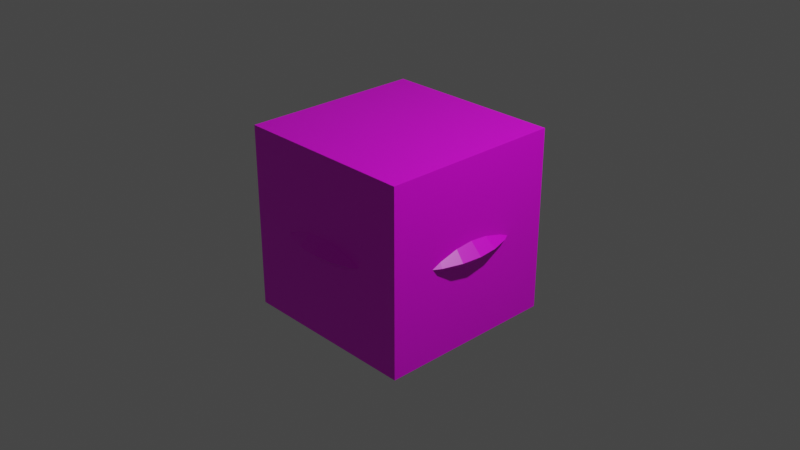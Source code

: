 # Source: ufo.blend  (saved by Blender 2.92.15; exported with 4.5.12 LTS)
import bpy
from mathutils import Matrix  # noqa: F401  (used for matrix-valued properties, if any)

bpy.ops.wm.read_factory_settings(use_empty=True)
scene = bpy.context.scene
scene.name = 'Scene'

# ---- collections
col_collection = bpy.data.collections.new('Collection'); scene.collection.children.link(col_collection)

# ---- images (referenced by path relative to the original .blend; pixels are not part of the script)
import os
ASSET_DIR = os.environ.get("B2B_ASSET_DIR", "")  # directory of the original .blend (textures are referenced by path, not embedded)
HERE = os.path.dirname(os.path.abspath(__file__))  # packed textures are extracted next to this script under _unpacked/

def load_image(name, relpath, width, height, colorspace="sRGB"):
    """Load a texture the original file referenced (path relative to the .blend, or extracted next to this script)."""
    p = next((c for c in (os.path.join(HERE, relpath), os.path.join(ASSET_DIR, relpath)) if relpath and os.path.exists(c)), "")
    if p:
        img = bpy.data.images.load(p, check_existing=True)
        img.name = name
    else:  # same state as the original file: an image datablock whose file is absent (Cycles renders it pink)
        img = bpy.data.images.new(name, width, height)
        img.source = "FILE"
        img.filepath = "//" + (relpath or name)
    img.colorspace_settings.name = colorspace
    return img
img_ufo = load_image('Ufo', 'Ufo.png', 1024, 1024, 'sRGB')

# ---- materials (node trees are filled in below, after node groups)
mat_material = bpy.data.materials.new('Material')
mat_material.alpha_threshold = 0.0
mat_material.use_transparent_shadow = False
mat_material.line_color = (0.0, 0.0, 0.0, 1.0)

# ---- material node trees
mat_material.use_nodes = True; mat_material.node_tree.nodes.clear()
_N = mat_material.node_tree.nodes; _L = mat_material.node_tree.links
n0 = _N.new('ShaderNodeOutputMaterial'); n0.name = 'Material Output'; n0.location = (300, 300)
n1 = _N.new('ShaderNodeBsdfPrincipled'); n1.name = 'Principled BSDF'; n1.location = (10, 300)
n1.distribution = 'GGX'
n1.subsurface_method = 'BURLEY'
n1.inputs[2].default_value = 0.4
n1.inputs[3].default_value = 1.45
n1.inputs[27].default_value = (0.0, 0.0, 0.0, 1.0)
n1.inputs[28].default_value = 1.0
n2 = _N.new('ShaderNodeTexImage'); n2.name = 'Image Texture'; n2.location = (-454, 182)
n2.image = img_ufo
_L.new(n1.outputs[0], n0.inputs[0])
_L.new(n2.outputs[0], n1.inputs[0])
n0.is_active_output = True

# ---- world
world_world = bpy.data.worlds.new('World'); scene.world = world_world
world_world.use_nodes = True; world_world.node_tree.nodes.clear()
_N = world_world.node_tree.nodes; _L = world_world.node_tree.links
n0 = _N.new('ShaderNodeOutputWorld'); n0.name = 'World Output'; n0.location = (300, 300)
n1 = _N.new('ShaderNodeBackground'); n1.name = 'Background'; n1.location = (10, 300)
n1.inputs[0].default_value = (0.05088, 0.05088, 0.05088, 1.0)
_L.new(n1.outputs[0], n0.inputs[0])
n0.is_active_output = True
world_world.color = (0.05088, 0.05088, 0.05088)
world_world.use_sun_shadow = False
world_world.sun_shadow_jitter_overblur = 0.0

# ---- cameras
cam_camera = bpy.data.cameras.new('Camera')
cam_camera.clip_end = 100.0
cam_camera.ortho_scale = 7.314

# ---- lights
light_light = bpy.data.lights.new('Light', 'POINT')
light_light.transmission_factor = 0.0
light_light.energy = 1000.0
light_light.shadow_soft_size = 0.1
light_light.shadow_maximum_resolution = 0.006
light_light.use_absolute_resolution = True

# ---- meshes
me_cube = bpy.data.meshes.new('Cube')
me_cube.from_pydata([(1.0, 1.0, 1.0), (1.0, 1.0, -1.0), (1.0, -1.0, 1.0), (1.0, -1.0, -1.0), (-1.0, 1.0, 1.0), (-1.0, 1.0, -1.0), (-1.0, -1.0, 1.0), (-1.0, -1.0, -1.0)], [], [(0, 4, 6, 2), (3, 2, 6, 7), (7, 6, 4, 5), (5, 1, 3, 7), (1, 0, 2, 3), (5, 4, 0, 1)])
_uv = me_cube.uv_layers.new(name='UVMap')
_uv.uv.foreach_set('vector', [0.625, 0.5, 0.875, 0.5, 0.875, 0.75, 0.625, 0.75, 0.375, 0.75, 0.625, 0.75, 0.625, 1.0, 0.375, 1.0, 0.375, 0.0, 0.625, 0.0, 0.625, 0.25, 0.375, 0.25, 0.125, 0.5, 0.375, 0.5, 0.375, 0.75, 0.125, 0.75, 0.375, 0.5, 0.625, 0.5, 0.625, 0.75, 0.375, 0.75, 0.375, 0.25, 0.625, 0.25, 0.625, 0.5, 0.375, 0.5])
me_cube.materials.append(mat_material)
me_cube.use_remesh_preserve_volume = False
me_cube.use_remesh_preserve_attributes = False
me_cube.use_mirror_vertex_groups = False
me_cube.update()
me_cylinder = bpy.data.meshes.new('Cylinder')
me_cylinder.from_pydata([(3.53e-08, 0.7027, -0.2468), (2.207e-08, 0.8142, 0.2468), (0.1371, 0.6892, -0.2468), (0.1588, 0.7985, 0.2468), (0.2689, 0.6492, -0.2468), (0.3116, 0.7522, 0.2468), (0.3904, 0.5843, -0.2468), (0.4523, 0.677, 0.2468), (0.4969, 0.4969, -0.2468), (0.5757, 0.5757, 0.2468), (0.5843, 0.3904, -0.2468), (0.677, 0.4523, 0.2468), (0.6492, 0.2689, -0.2468), (0.7522, 0.3116, 0.2468), (0.6892, 0.1371, -0.2468), (0.7985, 0.1588, 0.2468), (0.7027, 1.378e-07, -0.2468), (0.8142, 1.144e-07, 0.2468), (0.6892, -0.1371, -0.2468), (0.7985, -0.1588, 0.2468), (0.6492, -0.2689, -0.2468), (0.7522, -0.3116, 0.2468), (0.5843, -0.3904, -0.2468), (0.677, -0.4523, 0.2468), (0.4969, -0.4969, -0.2468), (0.5757, -0.5757, 0.2468), (0.3904, -0.5843, -0.2468), (0.4523, -0.677, 0.2468), (0.2689, -0.6492, -0.2468), (0.3116, -0.7522, 0.2468), (0.1371, -0.6892, -0.2468), (0.1588, -0.7985, 0.2468), (-1.937e-07, -0.7027, -0.2468), (-2.432e-07, -0.8142, 0.2468), (-0.1371, -0.6892, -0.2468), (-0.1588, -0.7985, 0.2468), (-0.2689, -0.6492, -0.2468), (-0.3116, -0.7522, 0.2468), (-0.3904, -0.5843, -0.2468), (-0.4523, -0.677, 0.2468), (-0.4969, -0.4969, -0.2468), (-0.5757, -0.5757, 0.2468), (-0.5843, -0.3904, -0.2468), (-0.677, -0.4523, 0.2468), (-0.6492, -0.2689, -0.2468), (-0.7522, -0.3116, 0.2468), (-0.6892, -0.1371, -0.2468), (-0.7985, -0.1588, 0.2468), (-0.7027, 7.633e-07, -0.2468), (-0.8142, 8.391e-07, 0.2468), (-0.6892, 0.1371, -0.2468), (-0.7985, 0.1588, 0.2468), (-0.6492, 0.2689, -0.2468), (-0.7522, 0.3116, 0.2468), (-0.5843, 0.3904, -0.2468), (-0.677, 0.4523, 0.2468), (-0.4969, 0.4969, -0.2468), (-0.5757, 0.5757, 0.2468), (-0.3904, 0.5843, -0.2468), (-0.4523, 0.677, 0.2468), (-0.2689, 0.6492, -0.2468), (-0.3116, 0.7522, 0.2468), (-0.1371, 0.6892, -0.2468), (-0.1588, 0.7985, 0.2468), (-1.554e-08, 1.131, 0.0), (0.2206, 1.109, 0.0), (0.4328, 1.045, 0.0), (0.6283, 0.9403, 0.0), (0.7997, 0.7997, 0.0), (0.9403, 0.6283, 0.0), (1.045, 0.4328, 0.0), (1.109, 0.2206, 0.0), (1.131, 4.808e-08, 0.0), (1.109, -0.2206, 0.0), (1.045, -0.4328, 0.0), (0.9403, -0.6283, 0.0), (0.7997, -0.7997, 0.0), (0.6283, -0.9403, 0.0), (0.4328, -1.045, 0.0), (0.2206, -1.109, 0.0), (-3.84e-07, -1.131, 0.0), (-0.2206, -1.109, 0.0), (-0.4328, -1.045, 0.0), (-0.6283, -0.9403, 0.0), (-0.7997, -0.7997, 0.0), (-0.9403, -0.6283, 0.0), (-1.045, -0.4328, 0.0), (-1.109, -0.2206, 0.0), (-1.131, 1.055e-06, 0.0), (-1.109, 0.2206, 0.0), (-1.045, 0.4328, 0.0), (-0.9403, 0.6283, 0.0), (-0.7997, 0.7997, 0.0), (-0.6283, 0.9403, 0.0), (-0.4328, 1.045, 0.0), (-0.2206, 1.109, 0.0), (0.0, 1.0, 0.1234), (0.1951, 0.9808, 0.1234), (0.3827, 0.9239, 0.1234), (0.5556, 0.8315, 0.1234), (0.7071, 0.7071, 0.1234), (0.8315, 0.5556, 0.1234), (0.9239, 0.3827, 0.1234), (0.9808, 0.1951, 0.1234), (1.0, 7.55e-08, 0.1234), (0.9808, -0.1951, 0.1234), (0.9239, -0.3827, 0.1234), (0.8315, -0.5556, 0.1234), (0.7071, -0.7071, 0.1234), (0.5556, -0.8315, 0.1234), (0.3827, -0.9239, 0.1234), (0.1951, -0.9808, 0.1234), (-3.258e-07, -1.0, 0.1234), (-0.1951, -0.9808, 0.1234), (-0.3827, -0.9239, 0.1234), (-0.5556, -0.8315, 0.1234), (-0.7071, -0.7071, 0.1234), (-0.8315, -0.5556, 0.1234), (-0.9239, -0.3827, 0.1234), (-0.9808, -0.1951, 0.1234), (-1.0, 9.656e-07, 0.1234), (-0.9808, 0.1951, 0.1234), (-0.9239, 0.3827, 0.1234), (-0.8315, 0.5556, 0.1234), (-0.7071, 0.7071, 0.1234), (-0.5556, 0.8315, 0.1234), (-0.3827, 0.9239, 0.1234), (-0.1951, 0.9808, 0.1234), (0.1951, 0.9808, -0.1234), (0.3827, 0.9239, -0.1234), (0.5556, 0.8315, -0.1234), (0.7071, 0.7071, -0.1234), (0.8315, 0.5556, -0.1234), (0.9239, 0.3827, -0.1234), (0.9808, 0.1951, -0.1234), (1.0, 7.55e-08, -0.1234), (0.9808, -0.1951, -0.1234), (0.9239, -0.3827, -0.1234), (0.8315, -0.5556, -0.1234), (0.7071, -0.7071, -0.1234), (0.5556, -0.8315, -0.1234), (0.3827, -0.9239, -0.1234), (0.1951, -0.9808, -0.1234), (-3.258e-07, -1.0, -0.1234), (-0.1951, -0.9808, -0.1234), (-0.3827, -0.9239, -0.1234), (-0.5556, -0.8315, -0.1234), (-0.7071, -0.7071, -0.1234), (-0.8315, -0.5556, -0.1234), (-0.9239, -0.3827, -0.1234), (-0.9808, -0.1951, -0.1234), (-1.0, 9.656e-07, -0.1234), (-0.9808, 0.1951, -0.1234), (-0.9239, 0.3827, -0.1234), (-0.8315, 0.5556, -0.1234), (-0.7071, 0.7071, -0.1234), (-0.5556, 0.8315, -0.1234), (-0.3827, 0.9239, -0.1234), (-0.1951, 0.9808, -0.1234), (0.0, 1.0, -0.1234), (4.171e-08, 0.6455, -0.2874), (0.1259, 0.6331, -0.2874), (0.247, 0.5964, -0.2874), (0.3586, 0.5368, -0.2874), (0.4565, 0.4565, -0.2874), (0.5368, 0.3586, -0.2874), (0.5964, 0.247, -0.2874), (0.6331, 0.1259, -0.2874), (0.6455, 1.531e-07, -0.2874), (0.6331, -0.1259, -0.2874), (0.5964, -0.247, -0.2874), (0.5368, -0.3586, -0.2874), (0.4565, -0.4565, -0.2874), (0.3586, -0.5368, -0.2874), (0.247, -0.5964, -0.2874), (0.1259, -0.6331, -0.2874), (-1.686e-07, -0.6455, -0.2874), (-0.1259, -0.6331, -0.2874), (-0.247, -0.5964, -0.2874), (-0.3586, -0.5368, -0.2874), (-0.4565, -0.4565, -0.2874), (-0.5368, -0.3586, -0.2874), (-0.5964, -0.247, -0.2874), (-0.6331, -0.1259, -0.2874), (-0.6455, 7.277e-07, -0.2874), (-0.6331, 0.1259, -0.2874), (-0.5964, 0.247, -0.2874), (-0.5368, 0.3586, -0.2874), (-0.4565, 0.4565, -0.2874), (-0.3586, 0.5368, -0.2874), (-0.247, 0.5964, -0.2874), (-0.1259, 0.6331, -0.2874), (0.1008, 0.5066, 0.2798), (5.043e-08, 0.5165, 0.2798), (0.1977, 0.4772, 0.2798), (0.287, 0.4295, 0.2798), (0.3652, 0.3652, 0.2798), (0.4295, 0.287, 0.2798), (0.4772, 0.1977, 0.2798), (0.5066, 0.1008, 0.2798), (0.5165, 1.863e-07, 0.2798), (0.5066, -0.1008, 0.2798), (0.4772, -0.1977, 0.2798), (0.4295, -0.287, 0.2798), (0.3652, -0.3652, 0.2798), (0.287, -0.4295, 0.2798), (0.1977, -0.4772, 0.2798), (0.1008, -0.5066, 0.2798), (-1.179e-07, -0.5165, 0.2798), (-0.1008, -0.5066, 0.2798), (-0.1977, -0.4772, 0.2798), (-0.287, -0.4295, 0.2798), (-0.3652, -0.3652, 0.2798), (-0.4295, -0.287, 0.2798), (-0.4772, -0.1977, 0.2798), (-0.5066, -0.1008, 0.2798), (-0.5165, 6.461e-07, 0.2798), (-0.5066, 0.1008, 0.2798), (-0.4772, 0.1977, 0.2798), (-0.4295, 0.287, 0.2798), (-0.3652, 0.3652, 0.2798), (-0.287, 0.4295, 0.2798), (-0.1977, 0.4772, 0.2798), (-0.1008, 0.5066, 0.2798), (0.08678, 0.4362, 0.5811), (1.875e-08, 0.4448, 0.5811), (0.1702, 0.4109, 0.5811), (0.2471, 0.3698, 0.5811), (0.3145, 0.3145, 0.5811), (0.3698, 0.2471, 0.5811), (0.4109, 0.1702, 0.5811), (0.4362, 0.08678, 0.5811), (0.4448, 2.03e-07, 0.5811), (0.4362, -0.08678, 0.5811), (0.4109, -0.1702, 0.5811), (0.3698, -0.2471, 0.5811), (0.3145, -0.3145, 0.5811), (0.2471, -0.3698, 0.5811), (0.1702, -0.4109, 0.5811), (0.08678, -0.4362, 0.5811), (-1.262e-07, -0.4448, 0.5811), (-0.08678, -0.4362, 0.5811), (-0.1702, -0.4109, 0.5811), (-0.2471, -0.3698, 0.5811), (-0.3145, -0.3145, 0.5811), (-0.3698, -0.2471, 0.5811), (-0.4109, -0.1702, 0.5811), (-0.4362, -0.08677, 0.5811), (-0.4448, 5.99e-07, 0.5811), (-0.4362, 0.08678, 0.5811), (-0.4109, 0.1702, 0.5811), (-0.3698, 0.2471, 0.5811), (-0.3145, 0.3145, 0.5811), (-0.2471, 0.3698, 0.5811), (-0.1702, 0.4109, 0.5811), (-0.08677, 0.4362, 0.5811), (0.08678, 0.4362, 0.5811), (1.875e-08, 0.4448, 0.5811), (0.1702, 0.4109, 0.5811), (0.2471, 0.3698, 0.5811), (0.3145, 0.3145, 0.5811), (0.3698, 0.2471, 0.5811), (0.4109, 0.1702, 0.5811), (0.4362, 0.08678, 0.5811), (0.4448, 2.03e-07, 0.5811), (0.4362, -0.08678, 0.5811), (0.4109, -0.1702, 0.5811), (0.3698, -0.2471, 0.5811), (0.3145, -0.3145, 0.5811), (0.2471, -0.3698, 0.5811), (0.1702, -0.4109, 0.5811), (0.08678, -0.4362, 0.5811), (-1.262e-07, -0.4448, 0.5811), (-0.08678, -0.4362, 0.5811), (-0.1702, -0.4109, 0.5811), (-0.2471, -0.3698, 0.5811), (-0.3145, -0.3145, 0.5811), (-0.3698, -0.2471, 0.5811), (-0.4109, -0.1702, 0.5811), (-0.4362, -0.08677, 0.5811), (-0.4448, 5.99e-07, 0.5811), (-0.4362, 0.08678, 0.5811), (-0.4109, 0.1702, 0.5811), (-0.3698, 0.2471, 0.5811), (-0.3145, 0.3145, 0.5811), (-0.2471, 0.3698, 0.5811), (-0.1702, 0.4109, 0.5811), (-0.08677, 0.4362, 0.5811), (0.02665, 0.134, 0.6173), (7.372e-08, 0.1366, 0.6173), (0.05228, 0.1262, 0.6173), (0.0759, 0.1136, 0.6173), (0.0966, 0.0966, 0.6173), (0.1136, 0.0759, 0.6173), (0.1262, 0.05228, 0.6173), (0.134, 0.02665, 0.6173), (0.1366, 2.905e-07, 0.6173), (0.134, -0.02665, 0.6173), (0.1262, -0.05228, 0.6173), (0.1136, -0.0759, 0.6173), (0.0966, -0.0966, 0.6173), (0.0759, -0.1136, 0.6173), (0.05228, -0.1262, 0.6173), (0.02665, -0.134, 0.6173), (2.921e-08, -0.1366, 0.6173), (-0.02665, -0.134, 0.6173), (-0.05228, -0.1262, 0.6173), (-0.0759, -0.1136, 0.6173), (-0.0966, -0.0966, 0.6173), (-0.1136, -0.0759, 0.6173), (-0.1262, -0.05228, 0.6173), (-0.134, -0.02665, 0.6173), (-0.1366, 4.121e-07, 0.6173), (-0.134, 0.02665, 0.6173), (-0.1262, 0.05228, 0.6173), (-0.1136, 0.0759, 0.6173), (-0.0966, 0.0966, 0.6173), (-0.0759, 0.1136, 0.6173), (-0.05228, 0.1262, 0.6173), (-0.02665, 0.134, 0.6173)], [], [(96, 1, 3, 97), (97, 3, 5, 98), (98, 5, 7, 99), (99, 7, 9, 100), (100, 9, 11, 101), (101, 11, 13, 102), (102, 13, 15, 103), (103, 15, 17, 104), (104, 17, 19, 105), (105, 19, 21, 106), (106, 21, 23, 107), (107, 23, 25, 108), (108, 25, 27, 109), (109, 27, 29, 110), (110, 29, 31, 111), (111, 31, 33, 112), (112, 33, 35, 113), (113, 35, 37, 114), (114, 37, 39, 115), (115, 39, 41, 116), (116, 41, 43, 117), (117, 43, 45, 118), (118, 45, 47, 119), (119, 47, 49, 120), (120, 49, 51, 121), (121, 51, 53, 122), (122, 53, 55, 123), (123, 55, 57, 124), (124, 57, 59, 125), (125, 59, 61, 126), (9, 7, 195, 196), (126, 61, 63, 127), (127, 63, 1, 96), (42, 44, 182, 181), (158, 95, 64, 159), (157, 94, 95, 158), (156, 93, 94, 157), (155, 92, 93, 156), (154, 91, 92, 155), (153, 90, 91, 154), (152, 89, 90, 153), (151, 88, 89, 152), (150, 87, 88, 151), (149, 86, 87, 150), (148, 85, 86, 149), (147, 84, 85, 148), (146, 83, 84, 147), (145, 82, 83, 146), (144, 81, 82, 145), (143, 80, 81, 144), (142, 79, 80, 143), (141, 78, 79, 142), (140, 77, 78, 141), (139, 76, 77, 140), (138, 75, 76, 139), (137, 74, 75, 138), (136, 73, 74, 137), (135, 72, 73, 136), (134, 71, 72, 135), (133, 70, 71, 134), (132, 69, 70, 133), (131, 68, 69, 132), (130, 67, 68, 131), (129, 66, 67, 130), (128, 65, 66, 129), (159, 64, 65, 128), (95, 127, 96, 64), (94, 126, 127, 95), (93, 125, 126, 94), (92, 124, 125, 93), (91, 123, 124, 92), (90, 122, 123, 91), (89, 121, 122, 90), (88, 120, 121, 89), (87, 119, 120, 88), (86, 118, 119, 87), (85, 117, 118, 86), (84, 116, 117, 85), (83, 115, 116, 84), (82, 114, 115, 83), (81, 113, 114, 82), (80, 112, 113, 81), (79, 111, 112, 80), (78, 110, 111, 79), (77, 109, 110, 78), (76, 108, 109, 77), (75, 107, 108, 76), (74, 106, 107, 75), (73, 105, 106, 74), (72, 104, 105, 73), (71, 103, 104, 72), (70, 102, 103, 71), (69, 101, 102, 70), (68, 100, 101, 69), (67, 99, 100, 68), (66, 98, 99, 67), (65, 97, 98, 66), (64, 96, 97, 65), (0, 159, 128, 2), (2, 128, 129, 4), (4, 129, 130, 6), (6, 130, 131, 8), (8, 131, 132, 10), (10, 132, 133, 12), (12, 133, 134, 14), (14, 134, 135, 16), (16, 135, 136, 18), (18, 136, 137, 20), (20, 137, 138, 22), (22, 138, 139, 24), (24, 139, 140, 26), (26, 140, 141, 28), (28, 141, 142, 30), (30, 142, 143, 32), (32, 143, 144, 34), (34, 144, 145, 36), (36, 145, 146, 38), (38, 146, 147, 40), (40, 147, 148, 42), (42, 148, 149, 44), (44, 149, 150, 46), (46, 150, 151, 48), (48, 151, 152, 50), (50, 152, 153, 52), (52, 153, 154, 54), (54, 154, 155, 56), (56, 155, 156, 58), (58, 156, 157, 60), (60, 157, 158, 62), (62, 158, 159, 0), (160, 161, 162, 163, 164, 165, 166, 167, 168, 169, 170, 171, 172, 173, 174, 175, 176, 177, 178, 179, 180, 181, 182, 183, 184, 185, 186, 187, 188, 189, 190, 191), (60, 62, 191, 190), (16, 18, 169, 168), (34, 36, 178, 177), (52, 54, 187, 186), (8, 10, 165, 164), (26, 28, 174, 173), (44, 46, 183, 182), (0, 2, 161, 160), (62, 0, 160, 191), (18, 20, 170, 169), (36, 38, 179, 178), (54, 56, 188, 187), (10, 12, 166, 165), (28, 30, 175, 174), (46, 48, 184, 183), (2, 4, 162, 161), (20, 22, 171, 170), (38, 40, 180, 179), (56, 58, 189, 188), (12, 14, 167, 166), (30, 32, 176, 175), (48, 50, 185, 184), (4, 6, 163, 162), (22, 24, 172, 171), (40, 42, 181, 180), (58, 60, 190, 189), (14, 16, 168, 167), (32, 34, 177, 176), (50, 52, 186, 185), (6, 8, 164, 163), (24, 26, 173, 172), (200, 199, 231, 232), (27, 25, 204, 205), (45, 43, 213, 214), (63, 61, 222, 223), (19, 17, 200, 201), (37, 35, 209, 210), (55, 53, 218, 219), (11, 9, 196, 197), (29, 27, 205, 206), (47, 45, 214, 215), (3, 1, 193, 192), (1, 63, 223, 193), (21, 19, 201, 202), (39, 37, 210, 211), (57, 55, 219, 220), (13, 11, 197, 198), (31, 29, 206, 207), (49, 47, 215, 216), (5, 3, 192, 194), (23, 21, 202, 203), (41, 39, 211, 212), (59, 57, 220, 221), (15, 13, 198, 199), (33, 31, 207, 208), (51, 49, 216, 217), (7, 5, 194, 195), (25, 23, 203, 204), (43, 41, 212, 213), (61, 59, 221, 222), (17, 15, 199, 200), (35, 33, 208, 209), (53, 51, 217, 218), (235, 234, 266, 267), (214, 213, 245, 246), (201, 200, 232, 233), (215, 214, 246, 247), (202, 201, 233, 234), (216, 215, 247, 248), (203, 202, 234, 235), (217, 216, 248, 249), (204, 203, 235, 236), (218, 217, 249, 250), (205, 204, 236, 237), (219, 218, 250, 251), (206, 205, 237, 238), (192, 193, 225, 224), (220, 219, 251, 252), (207, 206, 238, 239), (194, 192, 224, 226), (221, 220, 252, 253), (208, 207, 239, 240), (195, 194, 226, 227), (222, 221, 253, 254), (209, 208, 240, 241), (196, 195, 227, 228), (223, 222, 254, 255), (210, 209, 241, 242), (197, 196, 228, 229), (193, 223, 255, 225), (211, 210, 242, 243), (198, 197, 229, 230), (212, 211, 243, 244), (199, 198, 230, 231), (213, 212, 244, 245), (270, 269, 301, 302), (249, 248, 280, 281), (236, 235, 267, 268), (250, 249, 281, 282), (237, 236, 268, 269), (251, 250, 282, 283), (238, 237, 269, 270), (224, 225, 257, 256), (252, 251, 283, 284), (239, 238, 270, 271), (226, 224, 256, 258), (253, 252, 284, 285), (240, 239, 271, 272), (227, 226, 258, 259), (254, 253, 285, 286), (241, 240, 272, 273), (228, 227, 259, 260), (255, 254, 286, 287), (242, 241, 273, 274), (229, 228, 260, 261), (225, 255, 287, 257), (243, 242, 274, 275), (230, 229, 261, 262), (244, 243, 275, 276), (231, 230, 262, 263), (245, 244, 276, 277), (232, 231, 263, 264), (246, 245, 277, 278), (233, 232, 264, 265), (247, 246, 278, 279), (234, 233, 265, 266), (248, 247, 279, 280), (288, 289, 319, 318, 317, 316, 315, 314, 313, 312, 311, 310, 309, 308, 307, 306, 305, 304, 303, 302, 301, 300, 299, 298, 297, 296, 295, 294, 293, 292, 291, 290), (256, 257, 289, 288), (284, 283, 315, 316), (271, 270, 302, 303), (258, 256, 288, 290), (285, 284, 316, 317), (272, 271, 303, 304), (259, 258, 290, 291), (286, 285, 317, 318), (273, 272, 304, 305), (260, 259, 291, 292), (287, 286, 318, 319), (274, 273, 305, 306), (261, 260, 292, 293), (257, 287, 319, 289), (275, 274, 306, 307), (262, 261, 293, 294), (276, 275, 307, 308), (263, 262, 294, 295), (277, 276, 308, 309), (264, 263, 295, 296), (278, 277, 309, 310), (265, 264, 296, 297), (279, 278, 310, 311), (266, 265, 297, 298), (280, 279, 311, 312), (267, 266, 298, 299), (281, 280, 312, 313), (268, 267, 299, 300), (282, 281, 313, 314), (269, 268, 300, 301), (283, 282, 314, 315)])
_uv = me_cylinder.uv_layers.new(name='UVMap')
_uv.uv.foreach_set('vector', [0.5932, 0.3029, 0.5715, 0.3944, 0.5474, 0.3941, 0.5635, 0.3026, 0.5635, 0.3026, 0.5474, 0.3941, 0.5205, 0.3939, 0.5305, 0.3023, 0.5305, 0.3023, 0.5205, 0.3939, 0.492, 0.3937, 0.4954, 0.3021, 0.4954, 0.3021, 0.492, 0.3937, 0.4629, 0.3937, 0.4597, 0.302, 0.4597, 0.302, 0.4629, 0.3937, 0.4344, 0.3937, 0.4247, 0.3021, 0.4247, 0.3021, 0.4344, 0.3937, 0.4075, 0.3939, 0.3917, 0.3023, 0.3917, 0.3023, 0.4075, 0.3939, 0.3834, 0.3941, 0.362, 0.3026, 0.362, 0.3026, 0.3834, 0.3941, 0.3628, 0.3944, 0.3368, 0.3029, 0.02521, 0.4831, 0.05675, 0.3946, 0.08074, 0.3975, 0.05468, 0.4868, 0.05468, 0.4868, 0.08074, 0.3975, 0.1074, 0.4007, 0.08744, 0.4907, 0.08744, 0.4907, 0.1074, 0.4007, 0.1357, 0.404, 0.1222, 0.4947, 0.1222, 0.4947, 0.1357, 0.404, 0.1646, 0.4072, 0.1577, 0.4987, 0.1577, 0.4987, 0.1646, 0.4072, 0.193, 0.4103, 0.1925, 0.5025, 0.1925, 0.5025, 0.193, 0.4103, 0.2197, 0.4131, 0.2254, 0.5059, 0.2254, 0.5059, 0.2197, 0.4131, 0.2438, 0.4155, 0.2549, 0.5089, 0.3001, 0.3031, 0.2739, 0.3946, 0.2533, 0.3942, 0.2748, 0.3027, 0.2748, 0.3027, 0.2533, 0.3942, 0.2292, 0.394, 0.2451, 0.3024, 0.2451, 0.3024, 0.2292, 0.394, 0.2023, 0.3938, 0.2121, 0.3022, 0.2121, 0.3022, 0.2023, 0.3938, 0.1738, 0.3937, 0.1771, 0.302, 0.1771, 0.302, 0.1738, 0.3937, 0.1447, 0.3937, 0.1414, 0.302, 0.1414, 0.302, 0.1447, 0.3937, 0.1162, 0.3938, 0.1064, 0.3022, 0.1064, 0.3022, 0.1162, 0.3938, 0.08933, 0.394, 0.07338, 0.3024, 0.07338, 0.3024, 0.08933, 0.394, 0.06516, 0.3942, 0.04368, 0.3027, 0.04368, 0.3027, 0.06516, 0.3942, 0.0446, 0.3946, 0.01843, 0.3031, 0.3333, 0.487, 0.3545, 0.3955, 0.3787, 0.3956, 0.363, 0.4873, 0.363, 0.4873, 0.3787, 0.3956, 0.4055, 0.3957, 0.396, 0.4874, 0.396, 0.4874, 0.4055, 0.3957, 0.434, 0.3957, 0.431, 0.4874, 0.431, 0.4874, 0.434, 0.3957, 0.4631, 0.3956, 0.4667, 0.4873, 0.4667, 0.4873, 0.4631, 0.3956, 0.4916, 0.3955, 0.5018, 0.487, 0.5018, 0.487, 0.4916, 0.3955, 0.5185, 0.3952, 0.5348, 0.4867, 0.8519, 0.6361, 0.8314, 0.6567, 0.797, 0.6147, 0.81, 0.6017, 0.5348, 0.4867, 0.5185, 0.3952, 0.5427, 0.3948, 0.5644, 0.4863, 0.5644, 0.4863, 0.5427, 0.3948, 0.5632, 0.3944, 0.5897, 0.4858, 0.1221, 0.02982, 0.0989, 0.02998, 0.1038, 0.0002242, 0.1251, 7.57e-05, 0.6187, 0.1213, 0.637, 0.2121, 0.6084, 0.2116, 0.5935, 0.1208, 0.5354, 0.6688, 0.5463, 0.5781, 0.5799, 0.5776, 0.5651, 0.6684, 0.5024, 0.6692, 0.509, 0.5785, 0.5463, 0.5781, 0.5354, 0.6688, 0.4673, 0.6694, 0.4694, 0.5787, 0.509, 0.5785, 0.5024, 0.6692, 0.4316, 0.6695, 0.429, 0.5789, 0.4694, 0.5787, 0.4673, 0.6694, 0.3966, 0.6695, 0.3894, 0.5789, 0.429, 0.5789, 0.4316, 0.6695, 0.3636, 0.6694, 0.3521, 0.5787, 0.3894, 0.5789, 0.3966, 0.6695, 0.3339, 0.6692, 0.3185, 0.5785, 0.3521, 0.5787, 0.3636, 0.6694, 0.04368, 0.1206, 0.02856, 0.2113, 0.0, 0.2118, 0.01843, 0.121, 0.07338, 0.1202, 0.06214, 0.211, 0.02856, 0.2113, 0.04368, 0.1206, 0.1064, 0.12, 0.09945, 0.2107, 0.06214, 0.211, 0.07338, 0.1202, 0.1414, 0.1199, 0.1391, 0.2106, 0.09945, 0.2107, 0.1064, 0.12, 0.1771, 0.1199, 0.1794, 0.2106, 0.1391, 0.2106, 0.1414, 0.1199, 0.2121, 0.12, 0.219, 0.2107, 0.1794, 0.2106, 0.1771, 0.1199, 0.2451, 0.1202, 0.2564, 0.211, 0.219, 0.2107, 0.2121, 0.12, 0.2748, 0.1206, 0.2899, 0.2113, 0.2564, 0.211, 0.2451, 0.1202, 0.3001, 0.121, 0.3185, 0.2118, 0.2899, 0.2113, 0.2748, 0.1206, 0.2051, 0.6869, 0.2263, 0.598, 0.2598, 0.6014, 0.2346, 0.6899, 0.1723, 0.6835, 0.1892, 0.5941, 0.2263, 0.598, 0.2051, 0.6869, 0.1374, 0.6797, 0.1499, 0.5898, 0.1892, 0.5941, 0.1723, 0.6835, 0.1019, 0.6757, 0.1097, 0.5853, 0.1499, 0.5898, 0.1374, 0.6797, 0.06715, 0.6717, 0.07038, 0.5808, 0.1097, 0.5853, 0.1019, 0.6757, 0.03439, 0.6678, 0.03333, 0.5764, 0.07038, 0.5808, 0.06715, 0.6717, 0.004923, 0.6641, 0.0, 0.5723, 0.03333, 0.5764, 0.03439, 0.6678, 0.3623, 0.1204, 0.3471, 0.2111, 0.3185, 0.2116, 0.3371, 0.1208, 0.392, 0.1201, 0.3806, 0.2108, 0.3471, 0.2111, 0.3623, 0.1204, 0.425, 0.12, 0.4179, 0.2106, 0.3806, 0.2108, 0.392, 0.1201, 0.46, 0.1199, 0.4576, 0.2106, 0.4179, 0.2106, 0.425, 0.12, 0.4958, 0.12, 0.4979, 0.2106, 0.4576, 0.2106, 0.46, 0.1199, 0.5308, 0.1201, 0.5375, 0.2108, 0.4979, 0.2106, 0.4958, 0.12, 0.5638, 0.1204, 0.5749, 0.2111, 0.5375, 0.2108, 0.5308, 0.1201, 0.5935, 0.1208, 0.6084, 0.2116, 0.5749, 0.2111, 0.5638, 0.1204, 0.637, 0.2121, 0.6184, 0.3034, 0.5932, 0.3029, 0.6084, 0.2116, 0.5463, 0.5781, 0.5348, 0.4867, 0.5644, 0.4863, 0.5799, 0.5776, 0.509, 0.5785, 0.5018, 0.487, 0.5348, 0.4867, 0.5463, 0.5781, 0.4694, 0.5787, 0.4667, 0.4873, 0.5018, 0.487, 0.509, 0.5785, 0.429, 0.5789, 0.431, 0.4874, 0.4667, 0.4873, 0.4694, 0.5787, 0.3894, 0.5789, 0.396, 0.4874, 0.431, 0.4874, 0.429, 0.5789, 0.3521, 0.5787, 0.363, 0.4873, 0.396, 0.4874, 0.3894, 0.5789, 0.3185, 0.5785, 0.3333, 0.487, 0.363, 0.4873, 0.3521, 0.5787, 0.02856, 0.2113, 0.04368, 0.3027, 0.01843, 0.3031, 0.0, 0.2118, 0.06214, 0.211, 0.07338, 0.3024, 0.04368, 0.3027, 0.02856, 0.2113, 0.09945, 0.2107, 0.1064, 0.3022, 0.07338, 0.3024, 0.06214, 0.211, 0.1391, 0.2106, 0.1414, 0.302, 0.1064, 0.3022, 0.09945, 0.2107, 0.1794, 0.2106, 0.1771, 0.302, 0.1414, 0.302, 0.1391, 0.2106, 0.219, 0.2107, 0.2121, 0.3022, 0.1771, 0.302, 0.1794, 0.2106, 0.2564, 0.211, 0.2451, 0.3024, 0.2121, 0.3022, 0.219, 0.2107, 0.2899, 0.2113, 0.2748, 0.3027, 0.2451, 0.3024, 0.2564, 0.211, 0.3185, 0.2118, 0.3001, 0.3031, 0.2748, 0.3027, 0.2899, 0.2113, 0.2263, 0.598, 0.2254, 0.5059, 0.2549, 0.5089, 0.2598, 0.6014, 0.1892, 0.5941, 0.1925, 0.5025, 0.2254, 0.5059, 0.2263, 0.598, 0.1499, 0.5898, 0.1577, 0.4987, 0.1925, 0.5025, 0.1892, 0.5941, 0.1097, 0.5853, 0.1222, 0.4947, 0.1577, 0.4987, 0.1499, 0.5898, 0.07038, 0.5808, 0.08744, 0.4907, 0.1222, 0.4947, 0.1097, 0.5853, 0.03333, 0.5764, 0.05468, 0.4868, 0.08744, 0.4907, 0.07038, 0.5808, 0.0, 0.5723, 0.02521, 0.4831, 0.05468, 0.4868, 0.03333, 0.5764, 0.3471, 0.2111, 0.362, 0.3026, 0.3368, 0.3029, 0.3185, 0.2116, 0.3806, 0.2108, 0.3917, 0.3023, 0.362, 0.3026, 0.3471, 0.2111, 0.4179, 0.2106, 0.4247, 0.3021, 0.3917, 0.3023, 0.3806, 0.2108, 0.4576, 0.2106, 0.4597, 0.302, 0.4247, 0.3021, 0.4179, 0.2106, 0.4979, 0.2106, 0.4954, 0.3021, 0.4597, 0.302, 0.4576, 0.2106, 0.5375, 0.2108, 0.5305, 0.3023, 0.4954, 0.3021, 0.4979, 0.2106, 0.5749, 0.2111, 0.5635, 0.3026, 0.5305, 0.3023, 0.5375, 0.2108, 0.6084, 0.2116, 0.5932, 0.3029, 0.5635, 0.3026, 0.5749, 0.2111, 0.5593, 0.03037, 0.5935, 0.1208, 0.5638, 0.1204, 0.5384, 0.0301, 0.5384, 0.0301, 0.5638, 0.1204, 0.5308, 0.1201, 0.5152, 0.0299, 0.5152, 0.0299, 0.5308, 0.1201, 0.4958, 0.12, 0.4906, 0.02978, 0.4906, 0.02978, 0.4958, 0.12, 0.46, 0.1199, 0.4655, 0.02974, 0.4655, 0.02974, 0.46, 0.1199, 0.425, 0.12, 0.4409, 0.02978, 0.4409, 0.02978, 0.425, 0.12, 0.392, 0.1201, 0.4177, 0.0299, 0.4177, 0.0299, 0.392, 0.1201, 0.3623, 0.1204, 0.3968, 0.0301, 0.3968, 0.0301, 0.3623, 0.1204, 0.3371, 0.1208, 0.3791, 0.03037, 0.029, 0.7578, 0.004923, 0.6641, 0.03439, 0.6678, 0.04971, 0.7603, 0.04971, 0.7603, 0.03439, 0.6678, 0.06715, 0.6717, 0.07273, 0.7631, 0.07273, 0.7631, 0.06715, 0.6717, 0.1019, 0.6757, 0.09718, 0.7659, 0.09718, 0.7659, 0.1019, 0.6757, 0.1374, 0.6797, 0.1221, 0.7687, 0.1221, 0.7687, 0.1374, 0.6797, 0.1723, 0.6835, 0.1466, 0.7713, 0.1466, 0.7713, 0.1723, 0.6835, 0.2051, 0.6869, 0.1696, 0.7738, 0.1696, 0.7738, 0.2051, 0.6869, 0.2346, 0.6899, 0.1904, 0.7759, 0.1904, 0.7759, 0.2346, 0.6899, 0.2598, 0.6923, 0.2081, 0.7775, 0.2405, 0.03022, 0.2748, 0.1206, 0.2451, 0.1202, 0.2196, 0.02998, 0.2196, 0.02998, 0.2451, 0.1202, 0.2121, 0.12, 0.1964, 0.02982, 0.1964, 0.02982, 0.2121, 0.12, 0.1771, 0.1199, 0.1718, 0.02974, 0.1718, 0.02974, 0.1771, 0.1199, 0.1414, 0.1199, 0.1467, 0.02974, 0.1467, 0.02974, 0.1414, 0.1199, 0.1064, 0.12, 0.1221, 0.02982, 0.1221, 0.02982, 0.1064, 0.12, 0.07338, 0.1202, 0.0989, 0.02998, 0.0989, 0.02998, 0.07338, 0.1202, 0.04368, 0.1206, 0.07804, 0.03022, 0.07804, 0.03022, 0.04368, 0.1206, 0.01843, 0.121, 0.0603, 0.03052, 0.3686, 0.7594, 0.3339, 0.6692, 0.3636, 0.6694, 0.3895, 0.7596, 0.3895, 0.7596, 0.3636, 0.6694, 0.3966, 0.6695, 0.4126, 0.7597, 0.4126, 0.7597, 0.3966, 0.6695, 0.4316, 0.6695, 0.4372, 0.7597, 0.4372, 0.7597, 0.4316, 0.6695, 0.4673, 0.6694, 0.4623, 0.7596, 0.4623, 0.7596, 0.4673, 0.6694, 0.5024, 0.6692, 0.487, 0.7594, 0.487, 0.7594, 0.5024, 0.6692, 0.5354, 0.6688, 0.5101, 0.7592, 0.5101, 0.7592, 0.5354, 0.6688, 0.5651, 0.6684, 0.531, 0.7589, 0.577, 0.0307, 0.6187, 0.1213, 0.5935, 0.1208, 0.5593, 0.03037, 0.637, 0.1055, 0.6415, 0.08289, 0.6503, 0.0616, 0.6631, 0.04243, 0.6794, 0.02613, 0.6986, 0.01332, 0.7199, 0.004497, 0.7425, 0.0, 0.7655, 0.0, 0.7882, 0.004497, 0.8095, 0.01332, 0.8286, 0.02613, 0.8449, 0.04243, 0.8577, 0.0616, 0.8666, 0.08289, 0.8711, 0.1055, 0.8711, 0.1286, 0.8666, 0.1512, 0.8577, 0.1725, 0.8449, 0.1916, 0.8286, 0.2079, 0.8095, 0.2207, 0.7882, 0.2296, 0.7655, 0.2341, 0.7425, 0.2341, 0.7199, 0.2296, 0.6986, 0.2207, 0.6794, 0.2079, 0.6631, 0.1916, 0.6503, 0.1725, 0.6415, 0.1512, 0.637, 0.1286, 0.5101, 0.7592, 0.531, 0.7589, 0.5245, 0.7887, 0.5053, 0.789, 0.029, 0.7578, 0.04971, 0.7603, 0.05127, 0.7904, 0.03225, 0.7881, 0.2196, 0.02998, 0.1964, 0.02982, 0.1934, 7.57e-05, 0.2147, 0.0002242, 0.4126, 0.7597, 0.4372, 0.7597, 0.4384, 0.7894, 0.4158, 0.7894, 0.4655, 0.02974, 0.4409, 0.02978, 0.444, 3.827e-05, 0.4666, 0.0, 0.1466, 0.7713, 0.1696, 0.7738, 0.1615, 0.8028, 0.1403, 0.8006, 0.0989, 0.02998, 0.07804, 0.03022, 0.08465, 0.0004398, 0.1038, 0.0002242, 0.5593, 0.03037, 0.5384, 0.0301, 0.5335, 0.0003352, 0.5527, 0.0005826, 0.577, 0.0307, 0.5593, 0.03037, 0.5527, 0.0005826, 0.569, 0.0008839, 0.04971, 0.7603, 0.07273, 0.7631, 0.07242, 0.793, 0.05127, 0.7904, 0.1964, 0.02982, 0.1718, 0.02974, 0.1708, 0.0, 0.1934, 7.57e-05, 0.4372, 0.7597, 0.4623, 0.7596, 0.4614, 0.7893, 0.4384, 0.7894, 0.4409, 0.02978, 0.4177, 0.0299, 0.4227, 0.0001514, 0.444, 3.827e-05, 0.1696, 0.7738, 0.1904, 0.7759, 0.1805, 0.8047, 0.1615, 0.8028, 0.07804, 0.03022, 0.0603, 0.03052, 0.06834, 0.0007142, 0.08465, 0.0004398, 0.5384, 0.0301, 0.5152, 0.0299, 0.5122, 0.0001514, 0.5335, 0.0003352, 0.07273, 0.7631, 0.09718, 0.7659, 0.09488, 0.7956, 0.07242, 0.793, 0.1718, 0.02974, 0.1467, 0.02974, 0.1477, 0.0, 0.1708, 0.0, 0.4623, 0.7596, 0.487, 0.7594, 0.484, 0.7892, 0.4614, 0.7893, 0.4177, 0.0299, 0.3968, 0.0301, 0.4035, 0.0003352, 0.4227, 0.0001514, 0.2582, 0.03052, 0.2405, 0.03022, 0.2339, 0.0004398, 0.2502, 0.0007142, 0.3686, 0.7594, 0.3895, 0.7596, 0.3945, 0.7893, 0.3753, 0.7892, 0.5152, 0.0299, 0.4906, 0.02978, 0.4896, 3.827e-05, 0.5122, 0.0001514, 0.09718, 0.7659, 0.1221, 0.7687, 0.1178, 0.7981, 0.09488, 0.7956, 0.1467, 0.02974, 0.1221, 0.02982, 0.1251, 7.57e-05, 0.1477, 0.0, 0.487, 0.7594, 0.5101, 0.7592, 0.5053, 0.789, 0.484, 0.7892, 0.3968, 0.0301, 0.3791, 0.03037, 0.3872, 0.0005826, 0.4035, 0.0003352, 0.2405, 0.03022, 0.2196, 0.02998, 0.2147, 0.0002242, 0.2339, 0.0004398, 0.3895, 0.7596, 0.4126, 0.7597, 0.4158, 0.7894, 0.3945, 0.7893, 0.4906, 0.02978, 0.4655, 0.02974, 0.4666, 0.0, 0.4896, 3.827e-05, 0.1221, 0.7687, 0.1466, 0.7713, 0.1403, 0.8006, 0.1178, 0.7981, 0.8545, 0.6899, 0.8676, 0.6901, 0.8579, 0.9126, 0.8466, 0.9124, 0.8072, 0.4112, 0.8314, 0.4274, 0.797, 0.4693, 0.7816, 0.459, 0.5954, 0.499, 0.6065, 0.4721, 0.6543, 0.4977, 0.6473, 0.5147, 0.7228, 0.6896, 0.6942, 0.6839, 0.71, 0.632, 0.7281, 0.6356, 0.8792, 0.499, 0.8849, 0.5275, 0.8309, 0.5328, 0.8273, 0.5147, 0.6674, 0.4112, 0.6942, 0.4001, 0.71, 0.452, 0.6929, 0.459, 0.6226, 0.6361, 0.6065, 0.6119, 0.6543, 0.5864, 0.6646, 0.6017, 0.8681, 0.6119, 0.8519, 0.6361, 0.81, 0.6017, 0.8203, 0.5864, 0.7803, 0.4001, 0.8072, 0.4112, 0.7816, 0.459, 0.7646, 0.452, 0.5897, 0.5275, 0.5954, 0.499, 0.6473, 0.5147, 0.6437, 0.5328, 0.7803, 0.6839, 0.7518, 0.6896, 0.7465, 0.6356, 0.7646, 0.632, 0.7518, 0.6896, 0.7228, 0.6896, 0.7281, 0.6356, 0.7465, 0.6356, 0.8681, 0.4721, 0.8792, 0.499, 0.8273, 0.5147, 0.8203, 0.4977, 0.6432, 0.4274, 0.6674, 0.4112, 0.6929, 0.459, 0.6776, 0.4693, 0.6432, 0.6567, 0.6226, 0.6361, 0.6646, 0.6017, 0.6776, 0.6147, 0.8792, 0.5851, 0.8681, 0.6119, 0.8203, 0.5864, 0.8273, 0.5693, 0.7518, 0.3944, 0.7803, 0.4001, 0.7646, 0.452, 0.7465, 0.4484, 0.5897, 0.5565, 0.5897, 0.5275, 0.6437, 0.5328, 0.6437, 0.5512, 0.8072, 0.6728, 0.7803, 0.6839, 0.7646, 0.632, 0.7816, 0.625, 0.8519, 0.4479, 0.8681, 0.4721, 0.8203, 0.4977, 0.81, 0.4823, 0.6226, 0.4479, 0.6432, 0.4274, 0.6776, 0.4693, 0.6646, 0.4823, 0.6674, 0.6728, 0.6432, 0.6567, 0.6776, 0.6147, 0.6929, 0.625, 0.8849, 0.5565, 0.8792, 0.5851, 0.8273, 0.5693, 0.8309, 0.5512, 0.7228, 0.3944, 0.7518, 0.3944, 0.7465, 0.4484, 0.7281, 0.4484, 0.5954, 0.5851, 0.5897, 0.5565, 0.6437, 0.5512, 0.6473, 0.5693, 0.8314, 0.6567, 0.8072, 0.6728, 0.7816, 0.625, 0.797, 0.6147, 0.8314, 0.4274, 0.8519, 0.4479, 0.81, 0.4823, 0.797, 0.4693, 0.6065, 0.4721, 0.6226, 0.4479, 0.6646, 0.4823, 0.6543, 0.4977, 0.6942, 0.6839, 0.6674, 0.6728, 0.6929, 0.625, 0.71, 0.632, 0.8849, 0.5275, 0.8849, 0.5565, 0.8309, 0.5512, 0.8309, 0.5328, 0.6942, 0.4001, 0.7228, 0.3944, 0.7281, 0.4484, 0.71, 0.452, 0.6065, 0.6119, 0.5954, 0.5851, 0.6473, 0.5693, 0.6543, 0.5864, 0.2598, 0.3946, 0.2598, 0.3946, 0.2598, 0.3946, 0.2598, 0.3946, 0.6181, 0.6898, 0.6351, 0.6897, 0.6389, 0.9122, 0.6242, 0.9123, 0.8392, 0.6897, 0.8545, 0.6899, 0.8466, 0.9124, 0.8334, 0.9123, 0.6027, 0.69, 0.6181, 0.6898, 0.6242, 0.9123, 0.611, 0.9125, 0.8222, 0.6896, 0.8392, 0.6897, 0.8334, 0.9123, 0.8187, 0.9122, 0.5897, 0.6902, 0.6027, 0.69, 0.611, 0.9125, 0.5998, 0.9127, 0.8041, 0.6896, 0.8222, 0.6896, 0.8187, 0.9122, 0.8032, 0.9122, 0.9847, 0.6899, 1.0, 0.6901, 0.9913, 0.9126, 0.9781, 0.9124, 0.7856, 0.6896, 0.8041, 0.6896, 0.8032, 0.9122, 0.7873, 0.9122, 0.9676, 0.6897, 0.9847, 0.6899, 0.9781, 0.9124, 0.9635, 0.9123, 0.7675, 0.6897, 0.7856, 0.6896, 0.7873, 0.9122, 0.7717, 0.9123, 0.9495, 0.6896, 0.9676, 0.6897, 0.9635, 0.9123, 0.9479, 0.9122, 0.7505, 0.6899, 0.7675, 0.6897, 0.7717, 0.9123, 0.757, 0.9124, 0.9751, 0.0001794, 0.9904, 0.0003519, 0.9821, 0.2229, 0.9689, 0.2227, 0.9311, 0.6896, 0.9495, 0.6896, 0.9479, 0.9122, 0.932, 0.9122, 0.7352, 0.6901, 0.7505, 0.6899, 0.757, 0.9124, 0.7438, 0.9126, 0.9581, 6.056e-05, 0.9751, 0.0001794, 0.9689, 0.2227, 0.9543, 0.2226, 0.913, 0.6896, 0.9311, 0.6896, 0.932, 0.9122, 0.9164, 0.9122, 0.7221, 0.69, 0.7352, 0.6902, 0.7251, 0.9127, 0.7138, 0.9125, 0.94, 0.0, 0.9581, 6.056e-05, 0.9543, 0.2226, 0.9387, 0.2226, 0.896, 0.6897, 0.913, 0.6896, 0.9164, 0.9122, 0.9017, 0.9123, 0.7068, 0.6898, 0.7221, 0.69, 0.7138, 0.9125, 0.7006, 0.9123, 0.9215, 0.0, 0.94, 0.0, 0.9387, 0.2226, 0.9228, 0.2226, 0.8806, 0.6899, 0.896, 0.6897, 0.9017, 0.9123, 0.8885, 0.9124, 0.6897, 0.6897, 0.7068, 0.6898, 0.7006, 0.9123, 0.6859, 0.9122, 0.9034, 6.056e-05, 0.9215, 0.0, 0.9228, 0.2226, 0.9072, 0.2226, 0.8676, 0.6901, 0.8806, 0.6899, 0.8885, 0.9124, 0.8773, 0.9126, 0.6716, 0.6896, 0.6897, 0.6897, 0.6859, 0.9122, 0.6704, 0.9122, 0.8864, 0.0001794, 0.9034, 6.056e-05, 0.9072, 0.2226, 0.8925, 0.2227, 0.6532, 0.6896, 0.6716, 0.6896, 0.6704, 0.9122, 0.6545, 0.9122, 0.8711, 0.0003519, 0.8864, 0.0001794, 0.8925, 0.2227, 0.8793, 0.2229, 0.6351, 0.6897, 0.6532, 0.6896, 0.6545, 0.9122, 0.6389, 0.9122, 0.4798, 0.8621, 0.4798, 0.878, 0.4239, 0.8725, 0.4239, 0.8676, 0.2598, 0.3946, 0.2598, 0.3946, 0.2598, 0.3946, 0.2598, 0.3946, 0.2598, 0.3946, 0.2598, 0.3946, 0.2598, 0.3946, 0.2598, 0.3946, 0.2598, 0.3946, 0.2598, 0.3946, 0.2598, 0.3946, 0.2598, 0.3946, 0.2598, 0.3946, 0.2598, 0.3946, 0.2598, 0.3946, 0.2598, 0.3946, 0.2598, 0.3946, 0.2598, 0.3946, 0.2598, 0.3946, 0.2598, 0.3946, 0.2598, 0.3946, 0.2598, 0.3946, 0.2598, 0.3946, 0.2598, 0.3946, 0.2598, 0.3946, 0.2598, 0.3946, 0.2598, 0.3946, 0.2598, 0.3946, 0.2598, 0.3946, 0.2598, 0.3946, 0.2598, 0.3946, 0.2598, 0.3946, 0.2598, 0.3946, 0.2598, 0.3946, 0.2598, 0.3946, 0.2598, 0.3946, 0.2598, 0.3946, 0.2598, 0.3946, 0.2598, 0.3946, 0.2598, 0.3946, 0.2598, 0.3946, 0.2598, 0.3946, 0.2598, 0.3946, 0.2598, 0.3946, 0.2598, 0.3946, 0.2598, 0.3946, 0.2598, 0.3946, 0.2598, 0.3946, 0.2598, 0.3946, 0.2598, 0.3946, 0.2598, 0.3946, 0.2598, 0.3946, 0.2598, 0.3946, 0.2598, 0.3946, 0.2598, 0.3946, 0.2598, 0.3946, 0.2598, 0.3946, 0.2598, 0.3946, 0.2598, 0.3946, 0.2598, 0.3946, 0.2598, 0.3946, 0.2598, 0.3946, 0.2598, 0.3946, 0.2598, 0.3946, 0.2598, 0.3946, 0.2598, 0.3946, 0.2598, 0.3946, 0.2598, 0.3946, 0.2598, 0.3946, 0.2598, 0.3946, 0.2598, 0.3946, 0.2598, 0.3946, 0.2598, 0.3946, 0.2598, 0.3946, 0.2598, 0.3946, 0.2598, 0.3946, 0.2598, 0.3946, 0.2598, 0.3946, 0.2598, 0.3946, 0.2598, 0.3946, 0.2598, 0.3946, 0.2598, 0.3946, 0.2598, 0.3946, 0.2598, 0.3946, 0.2598, 0.3946, 0.2598, 0.3946, 0.2598, 0.3946, 0.2598, 0.3946, 0.2598, 0.3946, 0.2598, 0.3946, 0.2598, 0.3946, 0.2598, 0.3946, 0.2598, 0.3946, 0.2598, 0.3946, 0.2598, 0.3946, 0.2598, 0.3946, 0.2598, 0.3946, 0.2598, 0.3946, 0.2598, 0.3946, 0.2598, 0.3946, 0.2598, 0.3946, 0.2598, 0.3946, 0.2598, 0.3946, 0.2598, 0.3946, 0.2598, 0.3946, 0.2598, 0.3946, 0.2598, 0.3946, 0.2598, 0.3946, 0.2598, 0.3946, 0.2598, 0.3946, 0.2598, 0.3946, 0.2598, 0.3946, 0.2598, 0.3946, 0.2598, 0.3946, 0.2598, 0.3946, 0.2598, 0.3946, 0.2598, 0.3946, 0.2598, 0.3946, 0.2598, 0.3946, 0.2598, 0.3946, 0.2598, 0.3946, 0.2598, 0.3946, 0.2598, 0.3946, 0.2598, 0.3946, 0.3799, 0.8858, 0.3772, 0.8818, 0.3753, 0.8773, 0.3744, 0.8725, 0.3744, 0.8676, 0.3753, 0.8628, 0.3772, 0.8583, 0.3799, 0.8543, 0.3833, 0.8508, 0.3874, 0.8481, 0.3919, 0.8462, 0.3967, 0.8453, 0.4016, 0.8453, 0.4064, 0.8462, 0.4109, 0.8481, 0.4149, 0.8508, 0.4184, 0.8543, 0.4211, 0.8583, 0.4229, 0.8628, 0.4239, 0.8676, 0.4239, 0.8725, 0.4229, 0.8773, 0.4211, 0.8818, 0.4184, 0.8858, 0.4149, 0.8893, 0.4109, 0.892, 0.4064, 0.8939, 0.4016, 0.8948, 0.3967, 0.8948, 0.3919, 0.8939, 0.3874, 0.892, 0.3833, 0.8893, 0.3365, 0.9214, 0.3277, 0.9082, 0.3772, 0.8818, 0.3799, 0.8858, 0.3216, 0.8465, 0.3277, 0.8319, 0.3772, 0.8583, 0.3753, 0.8628, 0.4767, 0.8465, 0.4798, 0.8621, 0.4239, 0.8676, 0.4229, 0.8628, 0.3477, 0.9327, 0.3365, 0.9214, 0.3799, 0.8858, 0.3833, 0.8893, 0.3185, 0.8621, 0.3216, 0.8465, 0.3753, 0.8628, 0.3744, 0.8676, 0.4706, 0.8319, 0.4767, 0.8465, 0.4229, 0.8628, 0.4211, 0.8583, 0.3609, 0.9415, 0.3477, 0.9327, 0.3833, 0.8893, 0.3874, 0.892, 0.3185, 0.878, 0.3185, 0.8621, 0.3744, 0.8676, 0.3744, 0.8725, 0.4618, 0.8186, 0.4706, 0.8319, 0.4211, 0.8583, 0.4184, 0.8543, 0.3756, 0.9476, 0.3609, 0.9415, 0.3874, 0.892, 0.3919, 0.8939, 0.3216, 0.8936, 0.3185, 0.878, 0.3744, 0.8725, 0.3753, 0.8773, 0.4505, 0.8074, 0.4618, 0.8186, 0.4184, 0.8543, 0.4149, 0.8508, 0.3912, 0.9507, 0.3756, 0.9476, 0.3919, 0.8939, 0.3967, 0.8948, 0.3277, 0.9082, 0.3216, 0.8936, 0.3753, 0.8773, 0.3772, 0.8818, 0.4373, 0.7986, 0.4505, 0.8074, 0.4149, 0.8508, 0.4109, 0.8481, 0.4071, 0.9507, 0.3912, 0.9507, 0.3967, 0.8948, 0.4016, 0.8948, 0.4227, 0.7925, 0.4373, 0.7986, 0.4109, 0.8481, 0.4064, 0.8462, 0.4227, 0.9476, 0.4071, 0.9507, 0.4016, 0.8948, 0.4064, 0.8939, 0.4071, 0.7894, 0.4227, 0.7925, 0.4064, 0.8462, 0.4016, 0.8453, 0.4373, 0.9415, 0.4227, 0.9476, 0.4064, 0.8939, 0.4109, 0.892, 0.3912, 0.7894, 0.4071, 0.7894, 0.4016, 0.8453, 0.3967, 0.8453, 0.4505, 0.9327, 0.4373, 0.9415, 0.4109, 0.892, 0.4149, 0.8893, 0.3756, 0.7925, 0.3912, 0.7894, 0.3967, 0.8453, 0.3919, 0.8462, 0.4618, 0.9214, 0.4505, 0.9327, 0.4149, 0.8893, 0.4184, 0.8858, 0.3609, 0.7986, 0.3756, 0.7925, 0.3919, 0.8462, 0.3874, 0.8481, 0.4706, 0.9082, 0.4618, 0.9214, 0.4184, 0.8858, 0.4211, 0.8818, 0.3477, 0.8074, 0.3609, 0.7986, 0.3874, 0.8481, 0.3833, 0.8508, 0.4767, 0.8936, 0.4706, 0.9082, 0.4211, 0.8818, 0.4229, 0.8773, 0.3365, 0.8186, 0.3477, 0.8074, 0.3833, 0.8508, 0.3799, 0.8543, 0.4798, 0.878, 0.4767, 0.8936, 0.4229, 0.8773, 0.4239, 0.8725, 0.3277, 0.8319, 0.3365, 0.8186, 0.3799, 0.8543, 0.3772, 0.8583])
me_cylinder.materials.append(mat_material)
me_cylinder.use_remesh_fix_poles = True
me_cylinder.use_remesh_preserve_attributes = False
me_cylinder.use_mirror_vertex_groups = False
me_cylinder.update()

# ---- objects
ob_cube = bpy.data.objects.new('Cube', me_cube)
ob_light = bpy.data.objects.new('Light', light_light)
ob_camera = bpy.data.objects.new('Camera', cam_camera)
ob_cylinder = bpy.data.objects.new('Cylinder', me_cylinder)

# ---- transforms, parenting, visibility, modifiers, constraints
ob_cube.location = (0.0, 0.0, 0.0)
ob_cube.lock_rotations_4d = False
ob_cube.empty_display_type = 'ARROWS'
ob_cube.lineart.crease_threshold = 0.0
ob_light.location = (4.076, 1.005, 5.904)
ob_light.rotation_euler = (0.6503, 0.05522, 1.866)
ob_light.lock_rotations_4d = False
ob_light.empty_display_type = 'ARROWS'
ob_light.color = (0.0, 0.0, 0.0, 0.0)
ob_light.lineart.crease_threshold = 0.0
ob_camera.location = (7.359, -6.926, 4.958)
ob_camera.rotation_euler = (1.109, 0.0, 0.8149)
ob_camera.lock_rotations_4d = False
ob_camera.empty_display_type = 'ARROWS'
ob_camera.color = (0.0, 0.0, 0.0, 0.0)
ob_camera.display_type = 'WIRE'
ob_camera.lineart.crease_threshold = 0.0
ob_cylinder.location = (0.0, 0.0, 0.0)
ob_cylinder.lineart.crease_threshold = 0.0

# ---- collection membership
col_collection.objects.link(ob_cube)
col_collection.objects.link(ob_light)
col_collection.objects.link(ob_camera)
col_collection.objects.link(ob_cylinder)

# ---- scene / render settings (as saved in the file)
scene.camera = ob_camera
scene.frame_start = 1; scene.frame_end = 250; scene.frame_set(1)
scene.render.engine = 'BLENDER_EEVEE_NEXT'
scene.cycles.use_denoising = False
scene.cycles.samples = 128
scene.cycles.sampling_pattern = 'TABULATED_SOBOL'
scene.cycles.use_adaptive_sampling = False
scene.cycles.use_light_tree = False
scene.view_settings.view_transform = 'Filmic'
bpy.context.view_layer.update()
